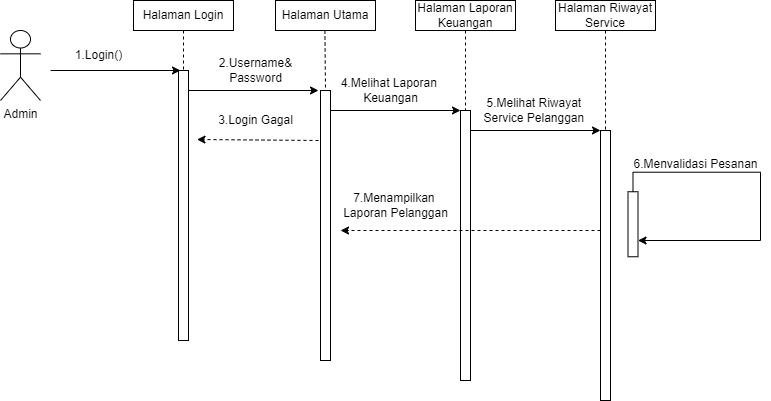

The diagram above was exported from draw.io. Its source (the exported page's mxGraphModel, read from the mxfile embedded in the PNG):
<mxGraphModel dx="756" dy="392" grid="1" gridSize="10" guides="1" tooltips="1" connect="1" arrows="1" fold="1" page="1" pageScale="1" pageWidth="827" pageHeight="1169" math="0" shadow="0">
  <root>
    <mxCell id="0" />
    <mxCell id="1" parent="0" />
    <mxCell id="VwbDRg_5B_48zBsTabvU-1" value="Admin" style="shape=umlActor;verticalLabelPosition=bottom;verticalAlign=top;html=1;outlineConnect=0;" vertex="1" parent="1">
      <mxGeometry x="180" y="120" width="40" height="70" as="geometry" />
    </mxCell>
    <mxCell id="VwbDRg_5B_48zBsTabvU-4" value="Halaman Login" style="rounded=0;whiteSpace=wrap;html=1;" vertex="1" parent="1">
      <mxGeometry x="313" y="90" width="100" height="30" as="geometry" />
    </mxCell>
    <mxCell id="VwbDRg_5B_48zBsTabvU-5" value="Halaman Utama" style="rounded=0;whiteSpace=wrap;html=1;" vertex="1" parent="1">
      <mxGeometry x="455" y="90" width="100" height="30" as="geometry" />
    </mxCell>
    <mxCell id="VwbDRg_5B_48zBsTabvU-6" value="Halaman Laporan Keuangan" style="rounded=0;whiteSpace=wrap;html=1;" vertex="1" parent="1">
      <mxGeometry x="595" y="90" width="100" height="30" as="geometry" />
    </mxCell>
    <mxCell id="VwbDRg_5B_48zBsTabvU-7" value="Halaman Riwayat Service" style="rounded=0;whiteSpace=wrap;html=1;" vertex="1" parent="1">
      <mxGeometry x="735" y="90" width="100" height="30" as="geometry" />
    </mxCell>
    <mxCell id="VwbDRg_5B_48zBsTabvU-9" value="" style="endArrow=classic;html=1;rounded=0;" edge="1" parent="1">
      <mxGeometry width="50" height="50" relative="1" as="geometry">
        <mxPoint x="230" y="160" as="sourcePoint" />
        <mxPoint x="360" y="160" as="targetPoint" />
      </mxGeometry>
    </mxCell>
    <mxCell id="VwbDRg_5B_48zBsTabvU-10" value="" style="endArrow=none;dashed=1;html=1;rounded=0;exitX=0.5;exitY=1;exitDx=0;exitDy=0;" edge="1" parent="1" source="VwbDRg_5B_48zBsTabvU-4">
      <mxGeometry width="50" height="50" relative="1" as="geometry">
        <mxPoint x="570" y="210" as="sourcePoint" />
        <mxPoint x="363" y="160" as="targetPoint" />
      </mxGeometry>
    </mxCell>
    <mxCell id="VwbDRg_5B_48zBsTabvU-11" value="" style="rounded=0;whiteSpace=wrap;html=1;rotation=90;" vertex="1" parent="1">
      <mxGeometry x="228" y="290" width="270" height="10" as="geometry" />
    </mxCell>
    <mxCell id="VwbDRg_5B_48zBsTabvU-12" value="" style="endArrow=classic;html=1;rounded=0;" edge="1" parent="1">
      <mxGeometry width="50" height="50" relative="1" as="geometry">
        <mxPoint x="368" y="180" as="sourcePoint" />
        <mxPoint x="498" y="180" as="targetPoint" />
      </mxGeometry>
    </mxCell>
    <mxCell id="VwbDRg_5B_48zBsTabvU-13" value="" style="rounded=0;whiteSpace=wrap;html=1;rotation=90;" vertex="1" parent="1">
      <mxGeometry x="370" y="310" width="270" height="10" as="geometry" />
    </mxCell>
    <mxCell id="VwbDRg_5B_48zBsTabvU-14" value="" style="endArrow=classic;html=1;rounded=0;" edge="1" parent="1">
      <mxGeometry width="50" height="50" relative="1" as="geometry">
        <mxPoint x="510" y="200" as="sourcePoint" />
        <mxPoint x="640" y="200" as="targetPoint" />
      </mxGeometry>
    </mxCell>
    <mxCell id="VwbDRg_5B_48zBsTabvU-15" value="" style="rounded=0;whiteSpace=wrap;html=1;rotation=90;" vertex="1" parent="1">
      <mxGeometry x="510" y="330" width="270" height="10" as="geometry" />
    </mxCell>
    <mxCell id="VwbDRg_5B_48zBsTabvU-16" value="" style="endArrow=classic;html=1;rounded=0;" edge="1" parent="1">
      <mxGeometry width="50" height="50" relative="1" as="geometry">
        <mxPoint x="650" y="220" as="sourcePoint" />
        <mxPoint x="780" y="220" as="targetPoint" />
      </mxGeometry>
    </mxCell>
    <mxCell id="VwbDRg_5B_48zBsTabvU-17" value="" style="rounded=0;whiteSpace=wrap;html=1;rotation=90;" vertex="1" parent="1">
      <mxGeometry x="650" y="350" width="270" height="10" as="geometry" />
    </mxCell>
    <mxCell id="VwbDRg_5B_48zBsTabvU-20" value="" style="endArrow=none;dashed=1;html=1;rounded=0;exitX=0.5;exitY=1;exitDx=0;exitDy=0;entryX=0;entryY=0.5;entryDx=0;entryDy=0;" edge="1" parent="1" target="VwbDRg_5B_48zBsTabvU-13">
      <mxGeometry width="50" height="50" relative="1" as="geometry">
        <mxPoint x="504.40999999999997" y="120" as="sourcePoint" />
        <mxPoint x="504.40999999999997" y="160" as="targetPoint" />
      </mxGeometry>
    </mxCell>
    <mxCell id="VwbDRg_5B_48zBsTabvU-21" value="" style="endArrow=none;dashed=1;html=1;rounded=0;exitX=0.5;exitY=1;exitDx=0;exitDy=0;entryX=0;entryY=0.5;entryDx=0;entryDy=0;" edge="1" parent="1" source="VwbDRg_5B_48zBsTabvU-6" target="VwbDRg_5B_48zBsTabvU-15">
      <mxGeometry width="50" height="50" relative="1" as="geometry">
        <mxPoint x="383" y="140" as="sourcePoint" />
        <mxPoint x="383" y="180" as="targetPoint" />
      </mxGeometry>
    </mxCell>
    <mxCell id="VwbDRg_5B_48zBsTabvU-22" value="" style="endArrow=none;dashed=1;html=1;rounded=0;exitX=0.5;exitY=1;exitDx=0;exitDy=0;entryX=0;entryY=0.5;entryDx=0;entryDy=0;" edge="1" parent="1" source="VwbDRg_5B_48zBsTabvU-7" target="VwbDRg_5B_48zBsTabvU-17">
      <mxGeometry width="50" height="50" relative="1" as="geometry">
        <mxPoint x="655" y="130" as="sourcePoint" />
        <mxPoint x="655" y="210" as="targetPoint" />
      </mxGeometry>
    </mxCell>
    <mxCell id="VwbDRg_5B_48zBsTabvU-24" value="1.Login()" style="text;html=1;align=center;verticalAlign=middle;resizable=0;points=[];autosize=1;strokeColor=none;fillColor=none;" vertex="1" parent="1">
      <mxGeometry x="243" y="130" width="70" height="30" as="geometry" />
    </mxCell>
    <mxCell id="VwbDRg_5B_48zBsTabvU-25" value="2.Username&amp;amp;&lt;div&gt;Password&lt;/div&gt;" style="text;html=1;align=center;verticalAlign=middle;resizable=0;points=[];autosize=1;strokeColor=none;fillColor=none;" vertex="1" parent="1">
      <mxGeometry x="385" y="140" width="100" height="40" as="geometry" />
    </mxCell>
    <mxCell id="VwbDRg_5B_48zBsTabvU-26" value="4.Melihat Laporan&amp;nbsp;&lt;div&gt;Keuangan&lt;/div&gt;" style="text;html=1;align=center;verticalAlign=middle;resizable=0;points=[];autosize=1;strokeColor=none;fillColor=none;" vertex="1" parent="1">
      <mxGeometry x="510" y="160" width="120" height="40" as="geometry" />
    </mxCell>
    <mxCell id="VwbDRg_5B_48zBsTabvU-27" value="5.Melihat Riwayat&amp;nbsp;&lt;div&gt;Service Pelanggan&amp;nbsp;&lt;/div&gt;" style="text;html=1;align=center;verticalAlign=middle;resizable=0;points=[];autosize=1;strokeColor=none;fillColor=none;fontSize=12;" vertex="1" parent="1">
      <mxGeometry x="650" y="180" width="130" height="40" as="geometry" />
    </mxCell>
    <mxCell id="VwbDRg_5B_48zBsTabvU-36" value="" style="rounded=0;whiteSpace=wrap;html=1;rotation=90;" vertex="1" parent="1">
      <mxGeometry x="780" y="308.75" width="65" height="10" as="geometry" />
    </mxCell>
    <mxCell id="VwbDRg_5B_48zBsTabvU-37" style="edgeStyle=orthogonalEdgeStyle;rounded=0;orthogonalLoop=1;jettySize=auto;html=1;exitX=0;exitY=0.5;exitDx=0;exitDy=0;entryX=0.75;entryY=0;entryDx=0;entryDy=0;" edge="1" parent="1" source="VwbDRg_5B_48zBsTabvU-36" target="VwbDRg_5B_48zBsTabvU-36">
      <mxGeometry relative="1" as="geometry">
        <Array as="points">
          <mxPoint x="813" y="261.75" />
          <mxPoint x="940" y="261.75" />
          <mxPoint x="940" y="329.75" />
        </Array>
      </mxGeometry>
    </mxCell>
    <mxCell id="VwbDRg_5B_48zBsTabvU-38" value="6.Menvalidasi Pesanan" style="text;html=1;align=center;verticalAlign=middle;resizable=0;points=[];autosize=1;strokeColor=none;fillColor=none;fontSize=12;" vertex="1" parent="1">
      <mxGeometry x="800" y="238.75" width="150" height="30" as="geometry" />
    </mxCell>
    <mxCell id="VwbDRg_5B_48zBsTabvU-39" value="" style="endArrow=classic;html=1;rounded=0;dashed=1;" edge="1" parent="1">
      <mxGeometry width="50" height="50" relative="1" as="geometry">
        <mxPoint x="780" y="320" as="sourcePoint" />
        <mxPoint x="520" y="320" as="targetPoint" />
      </mxGeometry>
    </mxCell>
    <mxCell id="VwbDRg_5B_48zBsTabvU-41" value="7.Menampilkan&amp;nbsp;&lt;div&gt;Laporan Pelanggan&lt;/div&gt;" style="text;html=1;align=center;verticalAlign=middle;resizable=0;points=[];autosize=1;strokeColor=none;fillColor=none;fontSize=12;" vertex="1" parent="1">
      <mxGeometry x="510" y="275" width="130" height="40" as="geometry" />
    </mxCell>
    <mxCell id="VwbDRg_5B_48zBsTabvU-45" value="" style="endArrow=classic;html=1;rounded=0;exitX=0.953;exitY=1.042;exitDx=0;exitDy=0;exitPerimeter=0;dashed=1;" edge="1" parent="1">
      <mxGeometry width="50" height="50" relative="1" as="geometry">
        <mxPoint x="498" y="230" as="sourcePoint" />
        <mxPoint x="376.5" y="229" as="targetPoint" />
      </mxGeometry>
    </mxCell>
    <mxCell id="VwbDRg_5B_48zBsTabvU-46" value="3.Login Gagal" style="text;html=1;align=center;verticalAlign=middle;resizable=0;points=[];autosize=1;strokeColor=none;fillColor=none;" vertex="1" parent="1">
      <mxGeometry x="385" y="195" width="100" height="30" as="geometry" />
    </mxCell>
  </root>
</mxGraphModel>